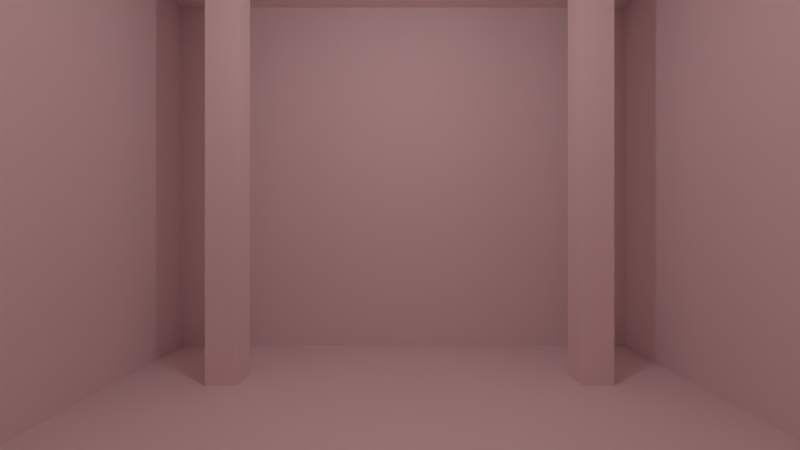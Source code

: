 # Source: simple_scene.blend  (saved by Blender 2.77.1; exported with 4.5.12 LTS)
import bpy
from mathutils import Matrix  # noqa: F401  (used for matrix-valued properties, if any)

bpy.ops.wm.read_factory_settings(use_empty=True)
scene = bpy.context.scene
scene.name = 'Scene'

# ---- collections
col_collection_1 = bpy.data.collections.new('Collection 1'); scene.collection.children.link(col_collection_1)

# ---- materials (node trees are filled in below, after node groups)
mat_room = bpy.data.materials.new('room')
mat_room.alpha_threshold = 0.0
mat_room.use_transparent_shadow = False
mat_room.diffuse_color = (1.0, 0.7944, 0.8004, 1.0)
mat_room.roughness = 0.5
mat_room.line_color = (0.0, 0.0, 0.0, 1.0)
mat_portal = bpy.data.materials.new('portal')
mat_portal.alpha_threshold = 0.0
mat_portal.use_transparent_shadow = False
mat_portal.diffuse_color = (0.008666, 0.0, 0.8, 1.0)
mat_portal.roughness = 0.5

# ---- material node trees

# ---- world
world_world = bpy.data.worlds.new('World'); scene.world = world_world
world_world.color = (0.05088, 0.05088, 0.05088)
world_world.use_sun_shadow = False
world_world.sun_shadow_jitter_overblur = 0.0
world_world.cycles.sampling_method = 'MANUAL'

# ---- cameras
cam_camera_001 = bpy.data.cameras.new('Camera.001')
cam_camera_001.clip_end = 100.0
cam_camera_001.lens = 16.0
cam_camera_001.sensor_width = 32.0
cam_camera_001.sensor_height = 18.0
cam_camera_001.display_size = 2.0
cam_camera_001.lens_unit = 'FOV'
cam_camera_001.dof.focus_distance = 0.0
cam_camera_001.dof.aperture_fstop = 128.0
cam_camera_001.dof.aperture_blades = 6

# ---- lights
light_point = bpy.data.lights.new('Point', 'POINT')
light_point.transmission_factor = 0.0
light_point.energy = 200.0
light_point.shadow_buffer_clip_start = 0.5
light_point.shadow_soft_size = 0.1
light_point.shadow_maximum_resolution = 0.006
light_point.use_absolute_resolution = True

# ---- meshes
me_column = bpy.data.meshes.new('column')
me_column.from_pydata([(-0.4132, -0.4132, -6.289), (-0.4132, -0.4132, 6.289), (-0.4132, 0.4132, -6.289), (-0.4132, 0.4132, 6.289), (0.4132, -0.4132, -6.289), (0.4132, -0.4132, 6.289), (0.4132, 0.4132, -6.289), (0.4132, 0.4132, 6.289)], [], [(1, 3, 2, 0), (3, 7, 6, 2), (7, 5, 4, 6), (5, 1, 0, 4), (0, 2, 6, 4), (5, 7, 3, 1)])
_uv = me_column.uv_layers.new(name='UVMap')
_uv.uv.foreach_set('vector', [0.0, 0.0, 1.0, 0.0, 1.0, 1.0, 0.0, 1.0, 0.0, 0.0, 1.0, 0.0, 1.0, 1.0, 0.0, 1.0, 0.0, 0.0, 1.0, 0.0, 1.0, 1.0, 0.0, 1.0, 0.0, 0.0, 1.0, 0.0, 1.0, 1.0, 0.0, 1.0, 0.0, 0.0, 1.0, 0.0, 1.0, 1.0, 0.0, 1.0, 0.0, 0.0, 1.0, 0.0, 1.0, 1.0, 0.0, 1.0])
me_column.materials.append(mat_room)
me_column.use_remesh_preserve_volume = False
me_column.use_remesh_preserve_attributes = False
me_column.use_mirror_vertex_groups = False
me_column.update()
me_sector = bpy.data.meshes.new('sector')
me_sector.from_pydata([(7.44, 7.44, -0.2487), (7.44, -7.44, -0.2487), (-7.44, -7.44, -0.2487), (-7.44, 7.44, -0.2487), (7.44, 7.44, 11.1), (7.44, -7.44, 11.1), (-7.44, -7.44, 11.1), (-7.44, 7.44, 11.1)], [], [(0, 3, 2, 1), (4, 5, 6, 7), (0, 1, 5, 4), (1, 2, 6, 5), (2, 3, 7, 6), (4, 7, 3, 0)])
_uv = me_sector.uv_layers.new(name='UVMap')
_uv.uv.foreach_set('vector', [0.0, 0.0, 1.0, 0.0, 1.0, 1.0, 0.0, 1.0, 0.0, 0.0, 1.0, 0.0, 1.0, 1.0, 0.0, 1.0, 0.0, 0.0, 1.0, 0.0, 1.0, 1.0, 0.0, 1.0, 0.0, 0.0, 1.0, 0.0, 1.0, 1.0, 0.0, 1.0, 0.0, 0.0, 1.0, 0.0, 1.0, 1.0, 0.0, 1.0, 0.0, 0.0, 1.0, 0.0, 1.0, 1.0, 0.0, 1.0])
me_sector.materials.append(mat_portal)
me_sector.use_remesh_preserve_volume = False
me_sector.use_remesh_preserve_attributes = False
me_sector.use_mirror_vertex_groups = False
me_sector.update()
me_room = bpy.data.meshes.new('room')
me_room.from_pydata([(7.44, 7.44, -0.2487), (7.44, -7.44, -0.2487), (-7.44, -7.44, -0.2487), (-7.44, 7.44, -0.2487), (7.44, 7.44, 11.1), (7.44, -7.44, 11.1), (-7.44, -7.44, 11.1), (-7.44, 7.44, 11.1)], [], [(0, 3, 2, 1), (4, 5, 6, 7), (0, 1, 5, 4), (1, 2, 6, 5), (2, 3, 7, 6), (4, 7, 3, 0)])
_uv = me_room.uv_layers.new(name='UVMap')
_uv.uv.foreach_set('vector', [0.0, 0.0, 1.0, 0.0, 1.0, 1.0, 0.0, 1.0, 0.0, 0.0, 1.0, 0.0, 1.0, 1.0, 0.0, 1.0, 0.0, 0.0, 1.0, 0.0, 1.0, 1.0, 0.0, 1.0, 0.0, 0.0, 1.0, 0.0, 1.0, 1.0, 0.0, 1.0, 0.0, 0.0, 1.0, 0.0, 1.0, 1.0, 0.0, 1.0, 0.0, 0.0, 1.0, 0.0, 1.0, 1.0, 0.0, 1.0])
me_room.materials.append(mat_room)
me_room.use_remesh_preserve_volume = False
me_room.use_remesh_preserve_attributes = False
me_room.use_mirror_vertex_groups = False
me_room.update()

# ---- objects
ob_column_003 = bpy.data.objects.new('column.003', me_column)
ob_column_002 = bpy.data.objects.new('column.002', me_column)
ob_column_001 = bpy.data.objects.new('column.001', me_column)
ob_camera = bpy.data.objects.new('Camera', cam_camera_001)
ob_sector = bpy.data.objects.new('sector', me_sector)
ob_column = bpy.data.objects.new('column', me_column)
ob_point = bpy.data.objects.new('Point', light_point)
ob_room = bpy.data.objects.new('room', me_room)

# ---- transforms, parenting, visibility, modifiers, constraints
ob_column_003.location = (4.951, -4.79, 5.434)
ob_column_003.lineart.crease_threshold = 0.0
ob_column_002.location = (-4.611, -4.79, 5.434)
ob_column_002.lineart.crease_threshold = 0.0
ob_column_001.location = (-4.594, 4.495, 5.434)
ob_column_001.lineart.crease_threshold = 0.0
ob_camera.location = (-0.09711, -5.987, 3.802)
ob_camera.rotation_euler = (1.571, 0.0, 0.0)
ob_camera.lineart.crease_threshold = 0.0
ob_sector.location = (0.0, 0.0, 0.0)
ob_sector.scale = (1.165, 1.165, 1.165)
ob_sector.lock_rotations_4d = False
ob_sector.empty_display_type = 'ARROWS'
ob_sector.lineart.crease_threshold = 0.0
ob_column.location = (4.902, 4.529, 5.434)
ob_column.lineart.crease_threshold = 0.0
ob_point.location = (0.06808, -0.03024, 9.58)
ob_point.lineart.crease_threshold = 0.0
ob_room.location = (0.0, 0.0, 0.0)
ob_room.lock_rotations_4d = False
ob_room.empty_display_type = 'ARROWS'
ob_room.lineart.crease_threshold = 0.0

# ---- collection membership
col_collection_1.objects.link(ob_column_003)
col_collection_1.objects.link(ob_column_002)
col_collection_1.objects.link(ob_column_001)
col_collection_1.objects.link(ob_camera)
col_collection_1.objects.link(ob_sector)
col_collection_1.objects.link(ob_column)
col_collection_1.objects.link(ob_point)
col_collection_1.objects.link(ob_room)

# ---- scene / render settings (as saved in the file)
scene.camera = ob_camera
scene.frame_start = 1; scene.frame_end = 250; scene.frame_set(1)
scene.render.engine = 'BLENDER_EEVEE_NEXT'
scene.render.resolution_percentage = 50
scene.render.dither_intensity = 0.0
scene.cycles.use_denoising = False
scene.cycles.samples = 128
scene.cycles.sampling_pattern = 'TABULATED_SOBOL'
scene.cycles.light_sampling_threshold = 0.0
scene.cycles.use_adaptive_sampling = False
scene.cycles.use_light_tree = False
scene.cycles.blur_glossy = 0.0
scene.cycles.sample_clamp_indirect = 0.0
scene.view_settings.view_transform = 'Standard'
bpy.context.view_layer.update()

